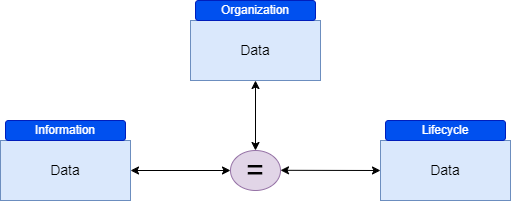

The diagram above was exported from draw.io. Its source (the exported page's mxGraphModel, read from the mxfile embedded in the PNG):
<mxGraphModel dx="985" dy="383" grid="1" gridSize="10" guides="1" tooltips="1" connect="1" arrows="1" fold="1" page="1" pageScale="1" pageWidth="827" pageHeight="1169" math="0" shadow="0">
  <root>
    <mxCell id="0" />
    <mxCell id="1" parent="0" />
    <mxCell id="AERzVjhGS02mAf-48Q97-1" value="&lt;span style=&quot;font-size: 14px;&quot;&gt;Data&lt;/span&gt;" style="rounded=0;whiteSpace=wrap;html=1;fillColor=#dae8fc;strokeColor=#6c8ebf;" vertex="1" parent="1">
      <mxGeometry x="170" y="260" width="130" height="60" as="geometry" />
    </mxCell>
    <mxCell id="AERzVjhGS02mAf-48Q97-2" value="&lt;font style=&quot;font-size: 14px;&quot;&gt;Data&lt;/font&gt;" style="rounded=0;whiteSpace=wrap;html=1;fillColor=#dae8fc;strokeColor=#6c8ebf;" vertex="1" parent="1">
      <mxGeometry x="550" y="260" width="130" height="60" as="geometry" />
    </mxCell>
    <mxCell id="AERzVjhGS02mAf-48Q97-3" value="&lt;font style=&quot;font-size: 31px;&quot;&gt;=&lt;/font&gt;" style="ellipse;whiteSpace=wrap;html=1;fillColor=#e1d5e7;strokeColor=#9673a6;" vertex="1" parent="1">
      <mxGeometry x="400" y="270" width="50" height="40" as="geometry" />
    </mxCell>
    <mxCell id="AERzVjhGS02mAf-48Q97-4" value="" style="endArrow=classic;startArrow=classic;html=1;rounded=0;exitX=1;exitY=0.5;exitDx=0;exitDy=0;" edge="1" parent="1" source="AERzVjhGS02mAf-48Q97-1" target="AERzVjhGS02mAf-48Q97-3">
      <mxGeometry width="50" height="50" relative="1" as="geometry">
        <mxPoint x="390" y="380" as="sourcePoint" />
        <mxPoint x="440" y="330" as="targetPoint" />
      </mxGeometry>
    </mxCell>
    <mxCell id="AERzVjhGS02mAf-48Q97-5" value="" style="endArrow=classic;startArrow=classic;html=1;rounded=0;exitX=1;exitY=0.5;exitDx=0;exitDy=0;" edge="1" parent="1">
      <mxGeometry width="50" height="50" relative="1" as="geometry">
        <mxPoint x="450" y="289.8" as="sourcePoint" />
        <mxPoint x="550" y="290" as="targetPoint" />
      </mxGeometry>
    </mxCell>
    <mxCell id="AERzVjhGS02mAf-48Q97-6" value="Information" style="rounded=1;whiteSpace=wrap;html=1;fillColor=#0050ef;fontColor=#ffffff;strokeColor=#001DBC;" vertex="1" parent="1">
      <mxGeometry x="175" y="240" width="120" height="20" as="geometry" />
    </mxCell>
    <mxCell id="AERzVjhGS02mAf-48Q97-7" value="Lifecycle" style="rounded=1;whiteSpace=wrap;html=1;fillColor=#0050ef;fontColor=#ffffff;strokeColor=#001DBC;" vertex="1" parent="1">
      <mxGeometry x="555" y="240" width="120" height="20" as="geometry" />
    </mxCell>
    <mxCell id="AERzVjhGS02mAf-48Q97-8" value="&lt;font style=&quot;font-size: 14px;&quot;&gt;Data&lt;/font&gt;" style="rounded=0;whiteSpace=wrap;html=1;fillColor=#dae8fc;strokeColor=#6c8ebf;" vertex="1" parent="1">
      <mxGeometry x="360" y="140" width="130" height="60" as="geometry" />
    </mxCell>
    <mxCell id="AERzVjhGS02mAf-48Q97-9" value="Organization" style="rounded=1;whiteSpace=wrap;html=1;fillColor=#0050ef;fontColor=#ffffff;strokeColor=#001DBC;" vertex="1" parent="1">
      <mxGeometry x="365" y="120" width="120" height="20" as="geometry" />
    </mxCell>
    <mxCell id="AERzVjhGS02mAf-48Q97-10" value="" style="endArrow=classic;startArrow=classic;html=1;rounded=0;exitX=0.5;exitY=1;exitDx=0;exitDy=0;entryX=0.5;entryY=0;entryDx=0;entryDy=0;" edge="1" parent="1" source="AERzVjhGS02mAf-48Q97-8" target="AERzVjhGS02mAf-48Q97-3">
      <mxGeometry width="50" height="50" relative="1" as="geometry">
        <mxPoint x="280" y="300" as="sourcePoint" />
        <mxPoint x="410" y="300" as="targetPoint" />
      </mxGeometry>
    </mxCell>
  </root>
</mxGraphModel>